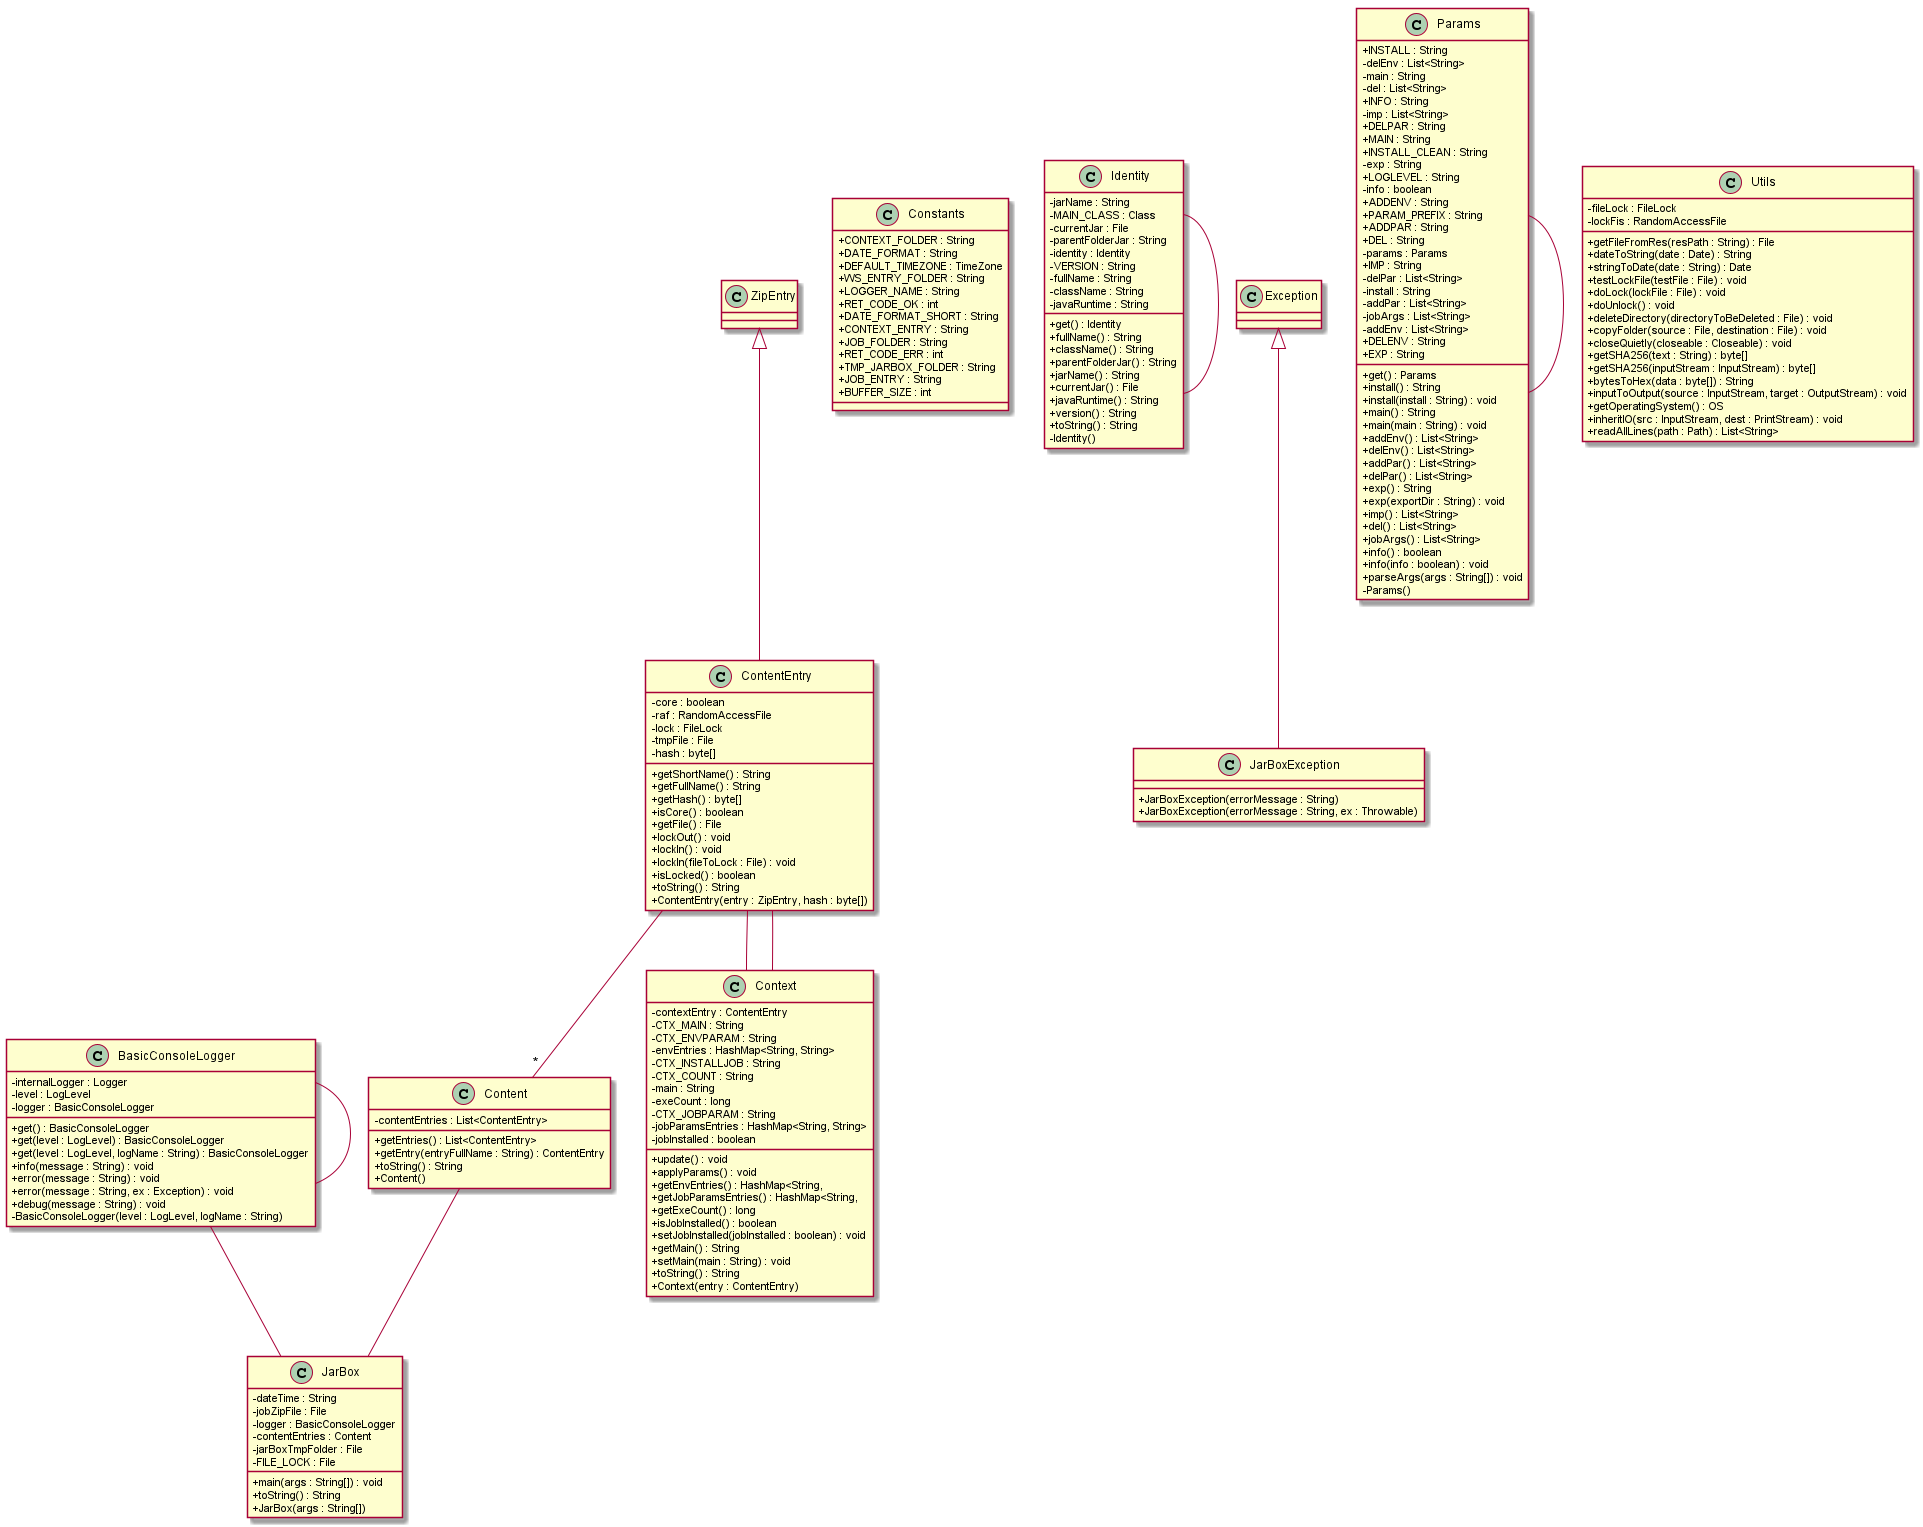

The diagram above was rendered by PlantUML. Its source (embedded in the PNG):
@startuml
skinparam classAttributeIconSize 0
class BasicConsoleLogger{
+ get() : BasicConsoleLogger
+ get(level : LogLevel) : BasicConsoleLogger
+ get(level : LogLevel, logName : String) : BasicConsoleLogger
+ info(message : String) : void
+ error(message : String) : void
+ error(message : String, ex : Exception) : void
+ debug(message : String) : void
- BasicConsoleLogger(level : LogLevel, logName : String)
- internalLogger : Logger
- level : LogLevel
- logger : BasicConsoleLogger
}
class Constants{
+ CONTEXT_FOLDER : String
+ DATE_FORMAT : String
+ DEFAULT_TIMEZONE : TimeZone
+ WS_ENTRY_FOLDER : String
+ LOGGER_NAME : String
+ RET_CODE_OK : int
+ DATE_FORMAT_SHORT : String
+ CONTEXT_ENTRY : String
+ JOB_FOLDER : String
+ RET_CODE_ERR : int
+ TMP_JARBOX_FOLDER : String
+ JOB_ENTRY : String
+ BUFFER_SIZE : int
}
class Content{
+ getEntries() : List<ContentEntry>
+ getEntry(entryFullName : String) : ContentEntry
+ toString() : String
+ Content()
- contentEntries : List<ContentEntry>
}
ZipEntry <|-- ContentEntry
class ContentEntry{
+ getShortName() : String
+ getFullName() : String
+ getHash() : byte[]
+ isCore() : boolean
+ getFile() : File
+ lockOut() : void
+ lockIn() : void
+ lockIn(fileToLock : File) : void
+ isLocked() : boolean
+ toString() : String
+ ContentEntry(entry : ZipEntry, hash : byte[])
- core : boolean
- raf : RandomAccessFile
- lock : FileLock
- tmpFile : File
- hash : byte[]
}
class Context{
+ update() : void
+ applyParams() : void
+ getEnvEntries() : HashMap<String,
+ getJobParamsEntries() : HashMap<String,
+ getExeCount() : long
+ isJobInstalled() : boolean
+ setJobInstalled(jobInstalled : boolean) : void
+ getMain() : String
+ setMain(main : String) : void
+ toString() : String
+ Context(entry : ContentEntry)
- contextEntry : ContentEntry
- CTX_MAIN : String
- CTX_ENVPARAM : String
- envEntries : HashMap<String, String>
- CTX_INSTALLJOB : String
- CTX_COUNT : String
- main : String
- exeCount : long
- CTX_JOBPARAM : String
- jobParamsEntries : HashMap<String, String>
- jobInstalled : boolean
}
class Identity{
+ get() : Identity
+ fullName() : String
+ className() : String
+ parentFolderJar() : String
+ jarName() : String
+ currentJar() : File
+ javaRuntime() : String
+ version() : String
+ toString() : String
- Identity()
- jarName : String
- MAIN_CLASS : Class
- currentJar : File
- parentFolderJar : String
- identity : Identity
- VERSION : String
- fullName : String
- className : String
- javaRuntime : String
}
class JarBox{
+ main(args : String[]) : void
+ toString() : String
+ JarBox(args : String[])
- dateTime : String
- jobZipFile : File
- logger : BasicConsoleLogger
- contentEntries : Content
- jarBoxTmpFolder : File
- FILE_LOCK : File
}
Exception <|-- JarBoxException
class JarBoxException{
+ JarBoxException(errorMessage : String)
+ JarBoxException(errorMessage : String, ex : Throwable)
}
class Params{
+ get() : Params
+ install() : String
+ install(install : String) : void
+ main() : String
+ main(main : String) : void
+ addEnv() : List<String>
+ delEnv() : List<String>
+ addPar() : List<String>
+ delPar() : List<String>
+ exp() : String
+ exp(exportDir : String) : void
+ imp() : List<String>
+ del() : List<String>
+ jobArgs() : List<String>
+ info() : boolean
+ info(info : boolean) : void
+ parseArgs(args : String[]) : void
- Params()
+ INSTALL : String
- delEnv : List<String>
- main : String
- del : List<String>
+ INFO : String
- imp : List<String>
+ DELPAR : String
+ MAIN : String
+ INSTALL_CLEAN : String
- exp : String
+ LOGLEVEL : String
- info : boolean
+ ADDENV : String
+ PARAM_PREFIX : String
+ ADDPAR : String
+ DEL : String
- params : Params
+ IMP : String
- delPar : List<String>
- install : String
- addPar : List<String>
- jobArgs : List<String>
- addEnv : List<String>
+ DELENV : String
+ EXP : String
}
class Utils{
+ getFileFromRes(resPath : String) : File
+ dateToString(date : Date) : String
+ stringToDate(date : String) : Date
+ testLockFile(testFile : File) : void
+ doLock(lockFile : File) : void
+ doUnlock() : void
+ deleteDirectory(directoryToBeDeleted : File) : void
+ copyFolder(source : File, destination : File) : void
+ closeQuietly(closeable : Closeable) : void
+ getSHA256(text : String) : byte[]
+ getSHA256(inputStream : InputStream) : byte[]
+ bytesToHex(data : byte[]) : String
+ inputToOutput(source : InputStream, target : OutputStream) : void
+ getOperatingSystem() : OS
+ inheritIO(src : InputStream, dest : PrintStream) : void
+ readAllLines(path : Path) : List<String>
- fileLock : FileLock
- lockFis : RandomAccessFile
}
ContentEntry -- Context
ContentEntry -- Context
BasicConsoleLogger -- JarBox
Content -- JarBox
ContentEntry -- "*" Content
Params -- Params
Identity -- Identity
BasicConsoleLogger -- BasicConsoleLogger
@enduml